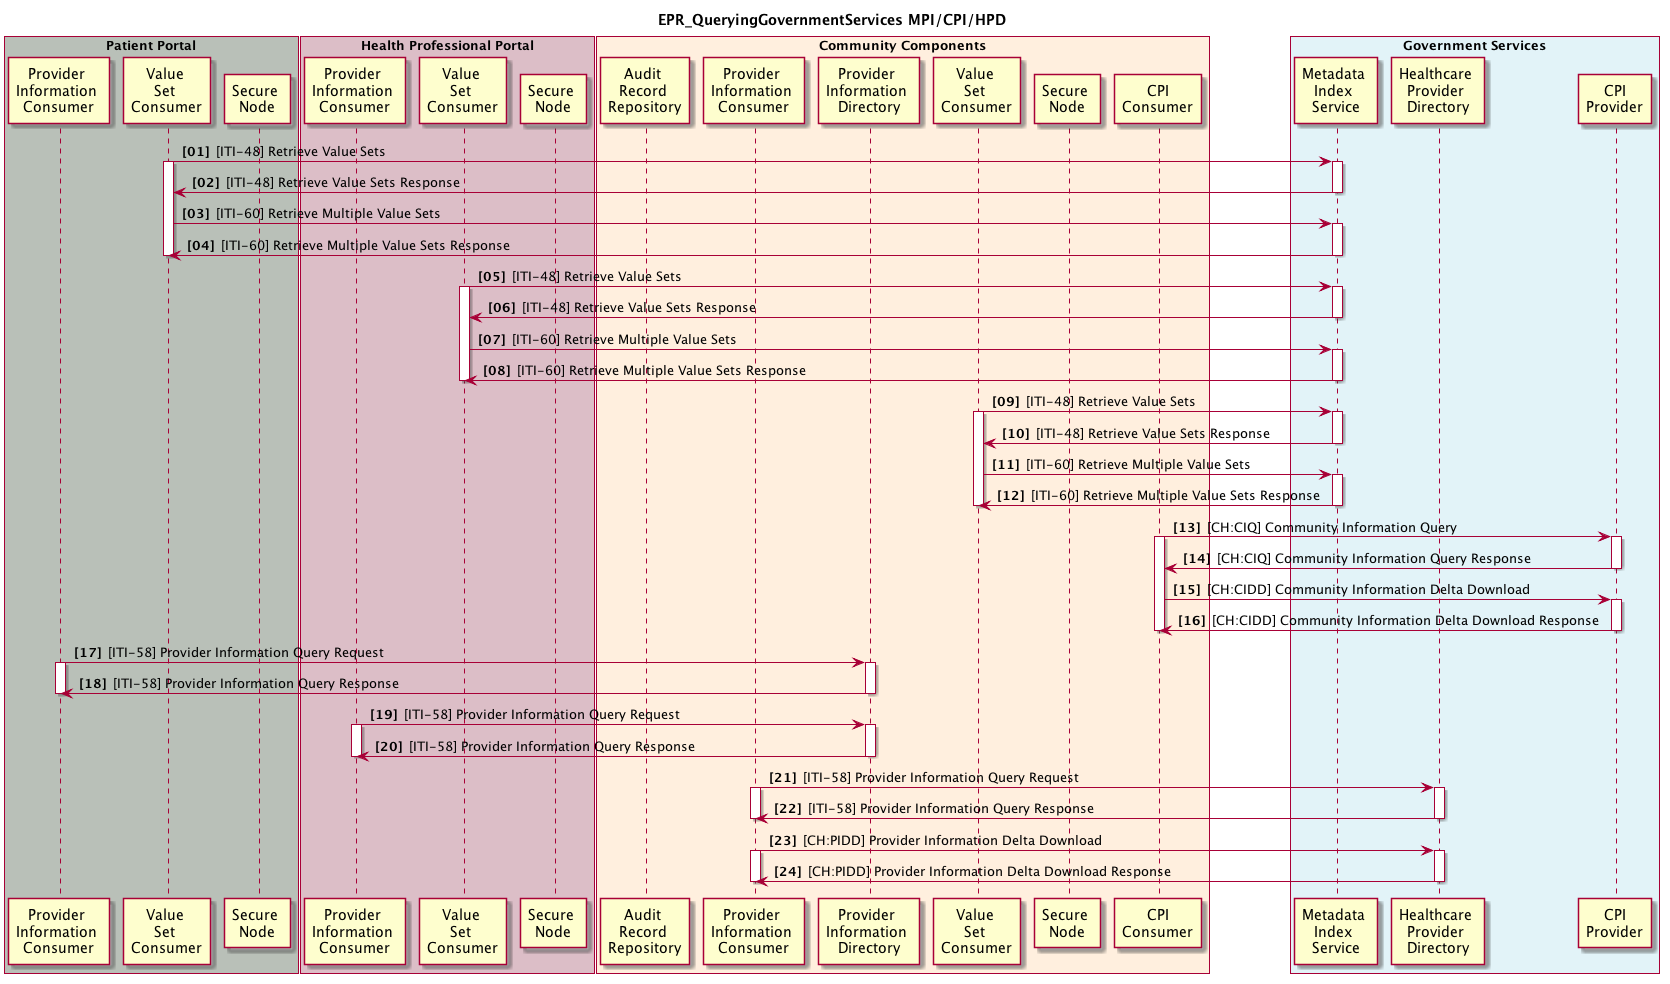

The diagram above was rendered by PlantUML. Its source (embedded in the PNG):
@startuml
skinparam Padding 1
autonumber 1 1 "<b>[00]"

title EPR_QueryingGovernmentServices MPI/CPI/HPD

box "Patient Portal" #B9C0B8
	participant pp_hpd_provider_info_consumer as "Provider \nInformation \nConsumer"
	participant pp_svs_value_set_consumer as "Value \nSet \nConsumer"
	participant pp_atna_secure_node as "Secure \nNode"
end box

box "Health Professional Portal" #DCBEC7
	participant ps_hpd_provider_info_consumer as "Provider \nInformation \nConsumer"
'	participant ps_hpd_provider_info_source as "Provider \nInformation \nSource"
	participant ps_svs_value_set_consumer as "Value \nSet \nConsumer"
	participant ps_atna_secure_node as "Secure \nNode"
end box

box "Community Components" #FFEFDE
	participant cc_atna_ar as "Audit \nRecord \nRepository"
	participant cc_hpd_provider_info_consumer as "Provider \nInformation \nConsumer"
'	participant cc_hpd_provider_info_source as "Provider \nInformation \nSource"
	participant cc_hpd_provider_info_directory as "Provider \nInformation \nDirectory"
	participant cc_svs_value_set_consumer as "Value \nSet \nConsumer"
	participant cc_atna_secure_node as "Secure \nNode"
	participant cc_cpi_consumer as "CPI\nConsumer"
end box

box "Government Services" #E2F3F8
	participant gs_mdi as "Metadata \nIndex \nService"
	participant gs_hpd as "Healthcare \nProvider \nDirectory"
	participant gs_cpi as "CPI\nProvider"
end box

pp_svs_value_set_consumer -> gs_mdi : [ITI-48] Retrieve Value Sets
activate pp_svs_value_set_consumer
activate gs_mdi
gs_mdi -> pp_svs_value_set_consumer : [ITI-48] Retrieve Value Sets Response
deactivate gs_mdi

pp_svs_value_set_consumer -> gs_mdi : [ITI-60] Retrieve Multiple Value Sets
activate gs_mdi
gs_mdi -> pp_svs_value_set_consumer : [ITI-60] Retrieve Multiple Value Sets Response
deactivate gs_mdi

deactivate pp_svs_value_set_consumer

ps_svs_value_set_consumer -> gs_mdi : [ITI-48] Retrieve Value Sets
activate ps_svs_value_set_consumer  
activate gs_mdi
gs_mdi -> ps_svs_value_set_consumer: [ITI-48] Retrieve Value Sets Response
deactivate gs_mdi

ps_svs_value_set_consumer -> gs_mdi : [ITI-60] Retrieve Multiple Value Sets
activate gs_mdi
gs_mdi -> ps_svs_value_set_consumer : [ITI-60] Retrieve Multiple Value Sets Response
deactivate gs_mdi
deactivate ps_svs_value_set_consumer

cc_svs_value_set_consumer -> gs_mdi : [ITI-48] Retrieve Value Sets
activate cc_svs_value_set_consumer
activate gs_mdi
gs_mdi -> cc_svs_value_set_consumer: [ITI-48] Retrieve Value Sets Response
deactivate gs_mdi
cc_svs_value_set_consumer -> gs_mdi : [ITI-60] Retrieve Multiple Value Sets
activate gs_mdi
gs_mdi -> cc_svs_value_set_consumer : [ITI-60] Retrieve Multiple Value Sets Response
deactivate gs_mdi
deactivate cc_svs_value_set_consumer

cc_cpi_consumer -> gs_cpi : [CH:CIQ] Community Information Query 
activate cc_cpi_consumer
activate gs_cpi
gs_cpi -> cc_cpi_consumer: [CH:CIQ] Community Information Query Response
deactivate gs_cpi
cc_cpi_consumer -> gs_cpi : [CH:CIDD] Community Information Delta Download
activate gs_cpi
gs_cpi -> cc_cpi_consumer : [CH:CIDD] Community Information Delta Download Response
deactivate gs_cpi
deactivate cc_cpi_consumer

pp_hpd_provider_info_consumer -> cc_hpd_provider_info_directory : [ITI-58] Provider Information Query Request
activate pp_hpd_provider_info_consumer
activate cc_hpd_provider_info_directory
pp_hpd_provider_info_consumer <- cc_hpd_provider_info_directory : [ITI-58] Provider Information Query Response
deactivate cc_hpd_provider_info_directory
deactivate pp_hpd_provider_info_consumer

ps_hpd_provider_info_consumer -> cc_hpd_provider_info_directory : [ITI-58] Provider Information Query Request
activate ps_hpd_provider_info_consumer
activate cc_hpd_provider_info_directory
ps_hpd_provider_info_consumer <- cc_hpd_provider_info_directory : [ITI-58] Provider Information Query Response
deactivate cc_hpd_provider_info_directory
deactivate ps_hpd_provider_info_consumer

cc_hpd_provider_info_consumer -> gs_hpd : [ITI-58] Provider Information Query Request
activate cc_hpd_provider_info_consumer
activate gs_hpd
cc_hpd_provider_info_consumer <- gs_hpd : [ITI-58] Provider Information Query Response
deactivate gs_hpd
deactivate cc_hpd_provider_info_consumer

cc_hpd_provider_info_consumer -> gs_hpd : [CH:PIDD] Provider Information Delta Download
activate cc_hpd_provider_info_consumer
activate gs_hpd
cc_hpd_provider_info_consumer <- gs_hpd : [CH:PIDD] Provider Information Delta Download Response
deactivate gs_hpd
deactivate cc_hpd_provider_info_consumer


@enduml